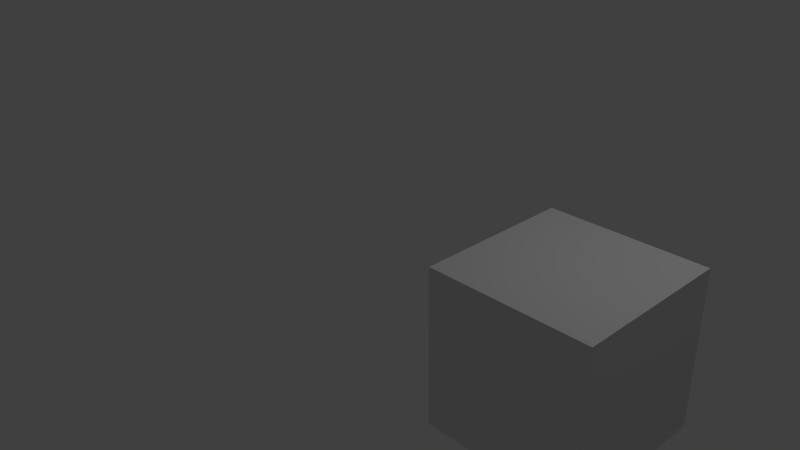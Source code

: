 # Source: linked_file_parented.blend  (saved by Blender 2.75.0; exported with 4.5.12 LTS)
import bpy
from mathutils import Matrix  # noqa: F401  (used for matrix-valued properties, if any)

bpy.ops.wm.read_factory_settings(use_empty=True)
scene = bpy.context.scene
scene.name = 'Scene'

# ---- collections
col_collection_1 = bpy.data.collections.new('Collection 1'); scene.collection.children.link(col_collection_1)

# ---- materials (node trees are filled in below, after node groups)
mat_material = bpy.data.materials.new('Material')
mat_material.alpha_threshold = 0.0
mat_material.use_transparent_shadow = False
mat_material.roughness = 0.5
mat_material.line_color = (0.0, 0.0, 0.0, 1.0)

# ---- material node trees

# ---- world
world_world = bpy.data.worlds.new('World'); scene.world = world_world
world_world.color = (0.05088, 0.05088, 0.05088)
world_world.use_sun_shadow = False
world_world.sun_shadow_jitter_overblur = 0.0
world_world.cycles.sampling_method = 'MANUAL'
world_world.cycles.sample_map_resolution = 256

# ---- cameras
cam_camera = bpy.data.cameras.new('Camera')
cam_camera.clip_end = 100.0
cam_camera.lens = 35.0
cam_camera.sensor_width = 32.0
cam_camera.sensor_height = 18.0
cam_camera.ortho_scale = 7.314
cam_camera.dof.focus_distance = 0.0
cam_camera.dof.aperture_fstop = 128.0

# ---- lights
light_lamp = bpy.data.lights.new('Lamp', 'POINT')
light_lamp.transmission_factor = 0.0
light_lamp.cutoff_distance = 30.0
light_lamp.energy = 100.0
light_lamp.shadow_buffer_clip_start = 1.001
light_lamp.shadow_soft_size = 0.1
light_lamp.shadow_maximum_resolution = 0.006
light_lamp.use_absolute_resolution = True
light_lamp.cycles.use_multiple_importance_sampling = False

# ---- meshes
me_cube = bpy.data.meshes.new('Cube')
me_cube.from_pydata([(1.0, 1.0, -1.0), (1.0, -1.0, -1.0), (-1.0, -1.0, -1.0), (-1.0, 1.0, -1.0), (1.0, 1.0, 1.0), (1.0, -1.0, 1.0), (-1.0, -1.0, 1.0), (-1.0, 1.0, 1.0)], [], [(0, 1, 2, 3), (4, 7, 6, 5), (0, 4, 5, 1), (1, 5, 6, 2), (2, 6, 7, 3), (4, 0, 3, 7)])
me_cube.materials.append(mat_material)
me_cube.use_remesh_preserve_volume = False
me_cube.use_remesh_preserve_attributes = False
me_cube.use_mirror_vertex_groups = False
me_cube.update()

# ---- objects
ob_cube = bpy.data.objects.new('Cube', me_cube)
ob_empty_001 = bpy.data.objects.new('Empty.001', None)
ob_empty = bpy.data.objects.new('Empty', None)
ob_lamp = bpy.data.objects.new('Lamp', light_lamp)
ob_camera = bpy.data.objects.new('Camera', cam_camera)

# ---- transforms, parenting, visibility, modifiers, constraints
ob_cube.location = (3.0, 0.0, 0.0)
ob_cube.lock_rotations_4d = False
ob_cube.empty_display_type = 'ARROWS'
ob_cube.lineart.crease_threshold = 0.0
ob_empty_001.parent = ob_cube
ob_empty_001.location = (3.0, 0.0, 0.0)
ob_empty_001.empty_image_offset = (0.0, 0.0)
ob_empty_001.lineart.crease_threshold = 0.0
ob_empty.parent = ob_empty_001
ob_empty.matrix_parent_inverse = Matrix(((1.0, 0.0, 0.0, -3.0), (0.0, 1.0, 0.0, -0.0), (0.0, 0.0, 1.0, -0.0), (0.0, 0.0, 0.0, 1.0)))
ob_empty.location = (6.0, 0.0, 0.0)
ob_empty.empty_image_offset = (0.0, 0.0)
ob_empty.lineart.crease_threshold = 0.0
ob_lamp.location = (4.076, 1.005, 5.904)
ob_lamp.rotation_euler = (0.6503, 0.05522, 1.866)
ob_lamp.lock_rotations_4d = False
ob_lamp.empty_display_type = 'ARROWS'
ob_lamp.color = (0.0, 0.0, 0.0, 0.0)
ob_lamp.lineart.crease_threshold = 0.0
ob_camera.location = (7.481, -6.508, 5.344)
ob_camera.rotation_euler = (1.109, 0.01082, 0.8149)
ob_camera.lock_rotations_4d = False
ob_camera.empty_display_type = 'ARROWS'
ob_camera.color = (0.0, 0.0, 0.0, 0.0)
ob_camera.display_type = 'WIRE'
ob_camera.lineart.crease_threshold = 0.0

# ---- collection membership
col_collection_1.objects.link(ob_cube)
col_collection_1.objects.link(ob_empty_001)
col_collection_1.objects.link(ob_empty)
col_collection_1.objects.link(ob_lamp)
col_collection_1.objects.link(ob_camera)

# ---- scene / render settings (as saved in the file)
scene.camera = ob_camera
scene.frame_start = 0; scene.frame_end = 100; scene.frame_set(0)
scene.render.engine = 'BLENDER_EEVEE_NEXT'
scene.render.resolution_percentage = 50
scene.render.dither_intensity = 0.0
scene.cycles.use_denoising = False
scene.cycles.samples = 10
scene.cycles.sampling_pattern = 'TABULATED_SOBOL'
scene.cycles.light_sampling_threshold = 0.0
scene.cycles.use_adaptive_sampling = False
scene.cycles.use_light_tree = False
scene.cycles.blur_glossy = 0.0
scene.cycles.pixel_filter_type = 'GAUSSIAN'
scene.cycles.sample_clamp_indirect = 0.0
scene.view_settings.view_transform = 'Standard'
bpy.context.view_layer.update()
